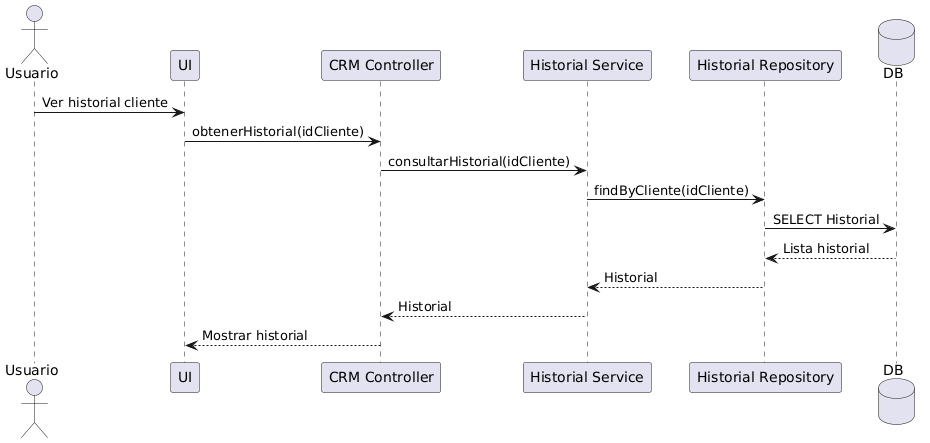

The diagram above was rendered by PlantUML. Its source (embedded in the PNG):
@startuml
actor Usuario
participant UI
participant "CRM Controller" as Controller
participant "Historial Service" as Service
participant "Historial Repository" as Repo
database DB

Usuario -> UI : Ver historial cliente
UI -> Controller : obtenerHistorial(idCliente)
Controller -> Service : consultarHistorial(idCliente)
Service -> Repo : findByCliente(idCliente)
Repo -> DB : SELECT Historial
DB --> Repo : Lista historial
Repo --> Service : Historial
Service --> Controller : Historial
Controller --> UI : Mostrar historial
@enduml